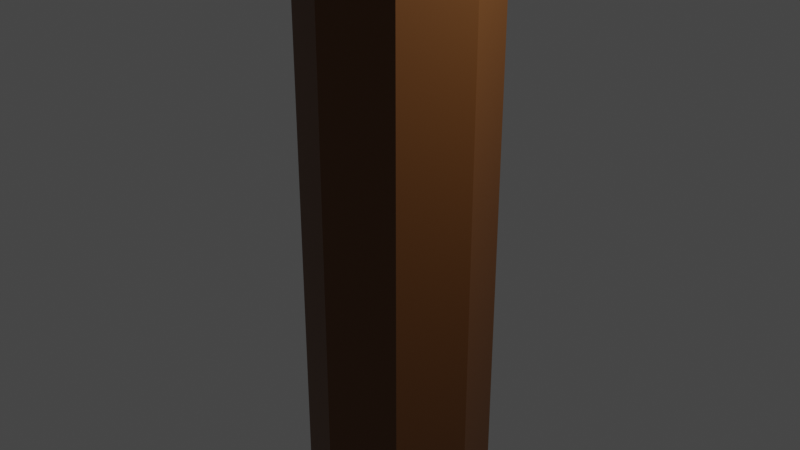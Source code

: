 # Source: Scythe.blend  (saved by Blender 3.3.6; exported with 4.5.12 LTS)
import bpy
from mathutils import Matrix  # noqa: F401  (used for matrix-valued properties, if any)

bpy.ops.wm.read_factory_settings(use_empty=True)
scene = bpy.context.scene
scene.name = 'Scene'

# ---- collections
col_collection = bpy.data.collections.new('Collection'); scene.collection.children.link(col_collection)

# ---- materials (node trees are filled in below, after node groups)
mat_metal = bpy.data.materials.new('metal')
mat_metal.use_transparent_shadow = False
mat_metal_dark = bpy.data.materials.new('metal dark')
mat_metal_dark.use_transparent_shadow = False
mat_wood = bpy.data.materials.new('wood')
mat_wood.use_transparent_shadow = False

# ---- material node trees
mat_metal.use_nodes = True; mat_metal.node_tree.nodes.clear()
_N = mat_metal.node_tree.nodes; _L = mat_metal.node_tree.links
n0 = _N.new('ShaderNodeBsdfPrincipled'); n0.name = 'Principled BSDF'; n0.location = (10, 300)
n0.distribution = 'GGX'
n0.subsurface_method = 'RANDOM_WALK_SKIN'
n0.inputs[0].default_value = (0.2529, 0.2529, 0.2529, 1.0)
n0.inputs[3].default_value = 1.45
n0.inputs[27].default_value = (0.0, 0.0, 0.0, 1.0)
n0.inputs[28].default_value = 1.0
n1 = _N.new('ShaderNodeOutputMaterial'); n1.name = 'Material Output'; n1.location = (300, 300)
_L.new(n0.outputs[0], n1.inputs[0])
n1.is_active_output = True
mat_metal_dark.use_nodes = True; mat_metal_dark.node_tree.nodes.clear()
_N = mat_metal_dark.node_tree.nodes; _L = mat_metal_dark.node_tree.links
n0 = _N.new('ShaderNodeBsdfPrincipled'); n0.name = 'Principled BSDF'; n0.location = (10, 300)
n0.distribution = 'GGX'
n0.subsurface_method = 'RANDOM_WALK_SKIN'
n0.inputs[0].default_value = (0.04445, 0.04445, 0.04445, 1.0)
n0.inputs[3].default_value = 1.45
n0.inputs[27].default_value = (0.0, 0.0, 0.0, 1.0)
n0.inputs[28].default_value = 1.0
n1 = _N.new('ShaderNodeOutputMaterial'); n1.name = 'Material Output'; n1.location = (300, 300)
_L.new(n0.outputs[0], n1.inputs[0])
n1.is_active_output = True
mat_wood.use_nodes = True; mat_wood.node_tree.nodes.clear()
_N = mat_wood.node_tree.nodes; _L = mat_wood.node_tree.links
n0 = _N.new('ShaderNodeBsdfPrincipled'); n0.name = 'Principled BSDF'; n0.location = (10, 300)
n0.distribution = 'GGX'
n0.subsurface_method = 'RANDOM_WALK_SKIN'
n0.inputs[0].default_value = (0.1473, 0.05387, 0.01109, 1.0)
n0.inputs[3].default_value = 1.45
n0.inputs[27].default_value = (0.0, 0.0, 0.0, 1.0)
n0.inputs[28].default_value = 1.0
n1 = _N.new('ShaderNodeOutputMaterial'); n1.name = 'Material Output'; n1.location = (300, 300)
_L.new(n0.outputs[0], n1.inputs[0])
n1.is_active_output = True

# ---- world
world_world = bpy.data.worlds.new('World'); scene.world = world_world
world_world.use_nodes = True; world_world.node_tree.nodes.clear()
_N = world_world.node_tree.nodes; _L = world_world.node_tree.links
n0 = _N.new('ShaderNodeOutputWorld'); n0.name = 'World Output'; n0.location = (300, 300)
n1 = _N.new('ShaderNodeBackground'); n1.name = 'Background'; n1.location = (10, 300)
n1.inputs[0].default_value = (0.05088, 0.05088, 0.05088, 1.0)
_L.new(n1.outputs[0], n0.inputs[0])
n0.is_active_output = True
world_world.color = (0.05088, 0.05088, 0.05088)
world_world.use_sun_shadow = False
world_world.sun_shadow_jitter_overblur = 0.0

# ---- cameras
cam_camera = bpy.data.cameras.new('Camera')
cam_camera.clip_end = 100.0
cam_camera.ortho_scale = 7.314

# ---- lights
light_light = bpy.data.lights.new('Light', 'POINT')
light_light.transmission_factor = 0.0
light_light.energy = 1000.0
light_light.shadow_soft_size = 0.1
light_light.shadow_maximum_resolution = 0.006
light_light.use_absolute_resolution = True

# ---- meshes
me_cylinder = bpy.data.meshes.new('Cylinder')
me_cylinder.from_pydata([(0.0, 1.0, 15.49), (0.0, 1.0, -28.43), (0.7071, 0.7071, 15.49), (0.7071, 0.7071, -28.43), (1.0, 0.0, 15.49), (1.0, 0.0, -28.43), (0.7071, -0.7071, 15.49), (0.7071, -0.7071, -28.43), (0.0, -1.0, 15.49), (0.0, -1.0, -28.43), (-0.7071, -0.7071, 15.49), (-0.7071, -0.7071, -28.43), (-1.0, 0.0, 15.49), (-1.0, 0.0, -28.43), (-0.7071, 0.7071, 15.49), (-0.7071, 0.7071, -28.43), (-0.2588, -2.634, 14.73), (-1.054, -3.594, 16.84), (-1.054, -1.486, 14.73), (-1.054, -1.486, 16.84), (0.2588, -2.634, 14.73), (1.054, -3.594, 16.84), (1.054, -1.486, 14.73), (1.054, -1.486, 16.84), (-0.2588, -8.711, 14.73), (-0.7268, -8.059, 16.7), (0.2588, -8.711, 14.73), (0.7268, -8.059, 16.7), (-0.2588, -13.38, 14.36), (-0.4856, -13.49, 15.88), (0.2588, -13.38, 14.36), (0.4856, -13.49, 15.88), (-0.2588, -19.5, 12.33), (-0.4122, -20.01, 12.96), (0.2588, -19.5, 12.33), (0.4122, -20.01, 12.96), (-1.054, 1.434, 14.73), (-1.054, 1.434, 16.84), (1.054, 1.434, 14.73), (1.054, 1.434, 16.84), (-1.054, -3.594, 15.78), (-1.054, -1.486, 15.78), (1.054, -1.486, 15.78), (1.054, -3.594, 15.78), (-0.7268, -8.385, 15.71), (0.7268, -8.385, 15.71), (-0.4856, -13.43, 15.12), (0.4856, -13.43, 15.12), (-0.4122, -19.75, 12.65), (0.4122, -19.75, 12.65), (-1.054, 1.434, 15.78), (1.054, 1.434, 15.78)], [], [(0, 1, 3, 2), (2, 3, 5, 4), (4, 5, 7, 6), (6, 7, 9, 8), (8, 9, 11, 10), (10, 11, 13, 12), (3, 1, 15, 13, 11, 9, 7, 5), (12, 13, 15, 14), (14, 15, 1, 0), (0, 2, 4, 6, 8, 10, 12, 14), (40, 17, 19, 41), (22, 18, 36, 38), (42, 23, 21, 43), (40, 16, 24, 44), (18, 22, 20, 16), (23, 19, 17, 21), (24, 26, 30, 28), (16, 20, 26, 24), (21, 17, 25, 27), (43, 21, 27, 45), (31, 29, 33, 35), (44, 24, 28, 46), (27, 25, 29, 31), (45, 27, 31, 47), (49, 35, 33, 48), (47, 31, 35, 49), (28, 30, 34, 32), (46, 28, 32, 48), (50, 37, 39, 51), (19, 23, 39, 37), (41, 19, 37, 50), (42, 22, 38, 51), (23, 42, 51, 39), (18, 41, 50, 36), (36, 50, 51, 38), (29, 46, 48, 33), (30, 47, 49, 34), (34, 49, 48, 32), (26, 45, 47, 30), (25, 44, 46, 29), (20, 43, 45, 26), (17, 40, 44, 25), (22, 42, 43, 20), (16, 40, 41, 18)])
me_cylinder.polygons.foreach_set('material_index', [2, 2, 2, 2, 2, 2, 2, 2, 2, 1, 1, 1, 1, 0, 1, 1, 0, 0, 1, 1, 1, 0, 1, 1, 1, 1, 0, 0, 1, 1, 1, 1, 1, 1, 1, 1, 0, 0, 0, 1, 0, 1, 1, 1])
_uv = me_cylinder.uv_layers.new(name='UVMap')
_uv.uv.foreach_set('vector', [1.0, 0.5, 1.0, 1.0, 0.875, 1.0, 0.875, 0.5, 0.875, 0.5, 0.875, 1.0, 0.75, 1.0, 0.75, 0.5, 0.75, 0.5, 0.75, 1.0, 0.625, 1.0, 0.625, 0.5, 0.625, 0.5, 0.625, 1.0, 0.5, 1.0, 0.5, 0.5, 0.5, 0.5, 0.5, 1.0, 0.375, 1.0, 0.375, 0.5, 0.375, 0.5, 0.375, 1.0, 0.25, 1.0, 0.25, 0.5, 0.4197, 0.4197, 0.25, 0.49, 0.08029, 0.4197, 0.01, 0.25, 0.08029, 0.08029, 0.25, 0.01, 0.4197, 0.08029, 0.49, 0.25, 0.25, 0.5, 0.25, 1.0, 0.125, 1.0, 0.125, 0.5, 0.125, 0.5, 0.125, 1.0, 0.0, 1.0, 0.0, 0.5, 0.75, 0.49, 0.9197, 0.4197, 0.99, 0.25, 0.9197, 0.08029, 0.75, 0.01, 0.5803, 0.08029, 0.51, 0.25, 0.5803, 0.4197, 0.5, 0.0, 0.625, 0.0, 0.625, 0.25, 0.5, 0.25, 0.375, 0.5, 0.125, 0.5, 0.125, 0.5, 0.375, 0.5, 0.5, 0.5, 0.625, 0.5, 0.625, 0.75, 0.5, 0.75, 0.5, 0.0, 0.375, 0.0, 0.375, 0.0, 0.5, 0.0, 0.125, 0.5, 0.375, 0.5, 0.375, 0.75, 0.125, 0.75, 0.625, 0.5, 0.875, 0.5, 0.875, 0.75, 0.625, 0.75, 0.125, 0.75, 0.375, 0.75, 0.375, 0.75, 0.125, 0.75, 0.125, 0.75, 0.375, 0.75, 0.375, 0.75, 0.125, 0.75, 0.625, 0.75, 0.875, 0.75, 0.875, 0.75, 0.625, 0.75, 0.5, 0.75, 0.625, 0.75, 0.625, 0.75, 0.5, 0.75, 0.625, 0.75, 0.875, 0.75, 0.875, 0.75, 0.625, 0.75, 0.5, 0.0, 0.375, 0.0, 0.375, 0.0, 0.5, 0.0, 0.625, 0.75, 0.875, 0.75, 0.875, 0.75, 0.625, 0.75, 0.5, 0.75, 0.625, 0.75, 0.625, 0.75, 0.5, 0.75, 0.5, 0.75, 0.625, 0.75, 0.625, 1.0, 0.5, 1.0, 0.5, 0.75, 0.625, 0.75, 0.625, 0.75, 0.5, 0.75, 0.125, 0.75, 0.375, 0.75, 0.375, 0.75, 0.125, 0.75, 0.5, 0.0, 0.375, 0.0, 0.375, 0.0, 0.5, 0.0, 0.5, 0.25, 0.625, 0.25, 0.625, 0.5, 0.5, 0.5, 0.875, 0.5, 0.625, 0.5, 0.625, 0.5, 0.875, 0.5, 0.5, 0.25, 0.625, 0.25, 0.625, 0.25, 0.5, 0.25, 0.5, 0.5, 0.375, 0.5, 0.375, 0.5, 0.5, 0.5, 0.625, 0.5, 0.5, 0.5, 0.5, 0.5, 0.625, 0.5, 0.375, 0.25, 0.5, 0.25, 0.5, 0.25, 0.375, 0.25, 0.375, 0.25, 0.5, 0.25, 0.5, 0.5, 0.375, 0.5, 0.625, 0.0, 0.5, 0.0, 0.5, 0.0, 0.625, 0.0, 0.375, 0.75, 0.5, 0.75, 0.5, 0.75, 0.375, 0.75, 0.375, 0.75, 0.5, 0.75, 0.5, 1.0, 0.375, 1.0, 0.375, 0.75, 0.5, 0.75, 0.5, 0.75, 0.375, 0.75, 0.625, 0.0, 0.5, 0.0, 0.5, 0.0, 0.625, 0.0, 0.375, 0.75, 0.5, 0.75, 0.5, 0.75, 0.375, 0.75, 0.625, 0.0, 0.5, 0.0, 0.5, 0.0, 0.625, 0.0, 0.375, 0.5, 0.5, 0.5, 0.5, 0.75, 0.375, 0.75, 0.375, 0.0, 0.5, 0.0, 0.5, 0.25, 0.375, 0.25])
me_cylinder.materials.append(mat_metal)
me_cylinder.materials.append(mat_metal_dark)
me_cylinder.materials.append(mat_wood)
me_cylinder.update()

# ---- objects
ob_light = bpy.data.objects.new('Light', light_light)
ob_camera = bpy.data.objects.new('Camera', cam_camera)
ob_cylinder = bpy.data.objects.new('Cylinder', me_cylinder)

# ---- transforms, parenting, visibility, modifiers, constraints
ob_light.location = (4.076, 1.005, 5.904)
ob_light.rotation_euler = (0.6503, 0.05522, 1.866)
ob_light.lock_rotations_4d = False
ob_light.empty_display_type = 'ARROWS'
ob_light.color = (0.0, 0.0, 0.0, 0.0)
ob_light.lineart.crease_threshold = 0.0
ob_camera.location = (7.359, -6.926, 4.958)
ob_camera.rotation_euler = (1.109, 0.0, 0.8149)
ob_camera.lock_rotations_4d = False
ob_camera.empty_display_type = 'ARROWS'
ob_camera.color = (0.0, 0.0, 0.0, 0.0)
ob_camera.display_type = 'WIRE'
ob_camera.lineart.crease_threshold = 0.0
ob_cylinder.location = (0.0, 0.0, 0.0)

# ---- collection membership
col_collection.objects.link(ob_light)
col_collection.objects.link(ob_camera)
col_collection.objects.link(ob_cylinder)

# ---- scene / render settings (as saved in the file)
scene.camera = ob_camera
scene.frame_start = 1; scene.frame_end = 250; scene.frame_set(1)
scene.render.engine = 'BLENDER_EEVEE_NEXT'
scene.cycles.sampling_pattern = 'TABULATED_SOBOL'
scene.cycles.use_light_tree = False
scene.view_settings.view_transform = 'Filmic'
bpy.context.view_layer.update()
